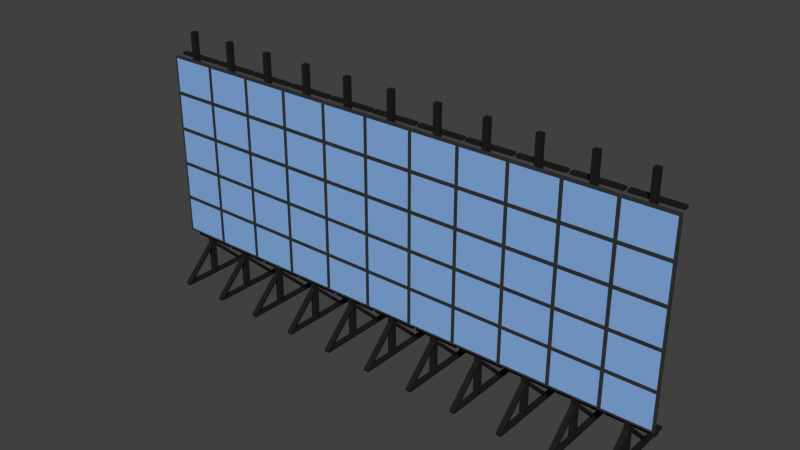 # Source: LambdaVision.blend  (saved by Blender 2.74.0; exported with 4.5.12 LTS)
import bpy
from mathutils import Matrix  # noqa: F401  (used for matrix-valued properties, if any)

bpy.ops.wm.read_factory_settings(use_empty=True)
scene = bpy.context.scene
scene.name = 'Scene'

# ---- collections
col_collection_1 = bpy.data.collections.new('Collection 1'); scene.collection.children.link(col_collection_1)

# ---- materials (node trees are filled in below, after node groups)
mat_metal_black = bpy.data.materials.new('Metal-Black')
mat_metal_black.alpha_threshold = 0.0
mat_metal_black.use_transparent_shadow = False
mat_metal_black.diffuse_color = (0.01467, 0.01467, 0.01467, 1.0)
mat_metal_black.roughness = 0.5
mat_lcd_plasticblack = bpy.data.materials.new('LCD-PlasticBlack')
mat_lcd_plasticblack.alpha_threshold = 0.0
mat_lcd_plasticblack.use_transparent_shadow = False
mat_lcd_plasticblack.diffuse_color = (0.03741, 0.03741, 0.03741, 1.0)
mat_lcd_plasticblack.roughness = 0.5
mat_lcd_plasticblack.specular_intensity = 0.0
mat_lcd_display = bpy.data.materials.new('LCD-Display')
mat_lcd_display.alpha_threshold = 0.0
mat_lcd_display.use_transparent_shadow = False
mat_lcd_display.diffuse_color = (0.2438, 0.4462, 0.8, 1.0)
mat_lcd_display.roughness = 0.5
mat_lcd_display.specular_intensity = 0.0

# ---- material node trees

# ---- world
world_world = bpy.data.worlds.new('World'); scene.world = world_world
world_world.color = (0.05088, 0.05088, 0.05088)
world_world.use_sun_shadow = False
world_world.sun_shadow_jitter_overblur = 0.0
world_world.cycles.sampling_method = 'MANUAL'
world_world.cycles.sample_map_resolution = 256

# ---- meshes
me_lambdavisionsupport = bpy.data.meshes.new('LambdaVisionSupport')
me_lambdavisionsupport.from_pydata([(-0.025, -0.025, 0.025), (-0.025, -0.025, 2.485), (-0.025, 0.025, 0.025), (-0.025, 0.025, 2.485), (0.025, -0.025, 0.025), (0.025, -0.025, 2.485), (0.025, 0.025, 0.025), (0.025, 0.025, 2.485), (-0.025, 0.025, 0.335), (0.025, 0.025, 0.335), (-0.025, 0.345, 0.025), (0.025, 0.345, 0.025), (-0.025, 0.025, 0.3002), (0.025, 0.025, 0.3002), (-0.025, 0.3091, 0.025), (0.025, 0.3091, 0.025), (0.025, -0.025, 0.335), (-0.025, -0.025, 0.335), (0.025, -0.345, 0.025), (-0.025, -0.345, 0.025), (0.025, -0.025, 0.3002), (-0.025, -0.025, 0.3002), (0.025, -0.3091, 0.025), (-0.025, -0.3091, 0.025), (-0.025, -0.565, 0.0), (-0.025, -0.565, 0.025), (-0.025, 0.345, 0.0), (-0.025, 0.345, 0.025), (0.025, -0.565, 0.0), (0.025, -0.565, 0.025), (0.025, 0.345, 0.0), (0.025, 0.345, 0.025)], [], [(1, 3, 2, 0), (3, 7, 6, 2), (7, 5, 4, 6), (5, 1, 0, 4), (5, 7, 3, 1), (11, 9, 13, 15), (15, 13, 12, 14), (19, 17, 21, 23), (8, 10, 14, 12), (9, 11, 10, 8), (23, 21, 20, 22), (16, 18, 22, 20), (17, 19, 18, 16), (25, 27, 26, 24), (27, 31, 30, 26), (31, 29, 28, 30), (29, 25, 24, 28), (24, 26, 30, 28), (29, 31, 27, 25)])
me_lambdavisionsupport.materials.append(mat_metal_black)
me_lambdavisionsupport.use_remesh_preserve_volume = False
me_lambdavisionsupport.use_remesh_preserve_attributes = False
me_lambdavisionsupport.use_mirror_vertex_groups = False
me_lambdavisionsupport.update()
me_lambdavisiondisplay = bpy.data.meshes.new('LambdaVisionDisplay')
me_lambdavisiondisplay.from_pydata([(-1.0, 1.667, -1.0), (-1.0, 1.667, 1.0), (-1.0, 3.667, -1.0), (-1.0, 3.667, 1.0), (1.0, 1.667, -1.0), (1.0, 1.667, 1.0), (1.0, 3.667, -1.0), (1.0, 3.667, 1.0), (0.9355, 3.667, 0.9167), (-0.9355, 3.667, 0.9167), (0.9355, 3.667, -0.9167), (-0.9355, 3.667, -0.9167), (-0.9355, 3.305, 0.9167), (-0.9355, 3.305, -0.9167), (0.9355, 3.305, 0.9167), (0.9355, 3.305, -0.9167)], [], [(1, 3, 2, 0), (2, 3, 9, 11), (7, 5, 4, 6), (5, 1, 0, 4), (0, 2, 6, 4), (5, 7, 3, 1), (6, 10, 8, 7), (3, 7, 8, 9), (6, 2, 11, 10), (11, 9, 12, 13), (13, 12, 14, 15), (10, 11, 13, 15), (8, 10, 15, 14), (9, 8, 14, 12)])
me_lambdavisiondisplay.polygons.foreach_set('material_index', [0, 0, 0, 0, 0, 0, 0, 0, 0, 0, 1, 0, 0, 0])
me_lambdavisiondisplay.materials.append(mat_lcd_plasticblack)
me_lambdavisiondisplay.materials.append(mat_lcd_display)
me_lambdavisiondisplay.use_remesh_preserve_volume = False
me_lambdavisiondisplay.use_remesh_preserve_attributes = False
me_lambdavisiondisplay.use_mirror_vertex_groups = False
me_lambdavisiondisplay.update()
me_cube_005 = bpy.data.meshes.new('Cube.005')
me_cube_005.from_pydata([(-0.05654, -0.05654, -0.05654), (-0.05654, -0.05654, 0.05654), (-0.05654, 0.05654, -0.05654), (-0.05654, 0.05654, 0.05654), (0.05654, -0.05654, -0.05654), (0.05654, -0.05654, 0.05654), (0.05654, 0.05654, -0.05654), (0.05654, 0.05654, 0.05654)], [], [(1, 3, 2, 0), (3, 7, 6, 2), (7, 5, 4, 6), (5, 1, 0, 4), (0, 2, 6, 4), (5, 7, 3, 1)])
me_cube_005.materials.append(mat_metal_black)
me_cube_005.use_remesh_preserve_volume = False
me_cube_005.use_remesh_preserve_attributes = False
me_cube_005.use_mirror_vertex_groups = False
me_cube_005.update()
me_cube_004 = bpy.data.meshes.new('Cube.004')
me_cube_004.from_pydata([(-0.05654, -0.05654, -0.05654), (-0.05654, -0.05654, 0.05654), (-0.05654, 0.05654, -0.05654), (-0.05654, 0.05654, 0.05654), (0.05654, -0.05654, -0.05654), (0.05654, -0.05654, 0.05654), (0.05654, 0.05654, -0.05654), (0.05654, 0.05654, 0.05654)], [], [(1, 3, 2, 0), (3, 7, 6, 2), (7, 5, 4, 6), (5, 1, 0, 4), (0, 2, 6, 4), (5, 7, 3, 1)])
me_cube_004.materials.append(mat_metal_black)
me_cube_004.use_remesh_preserve_volume = False
me_cube_004.use_remesh_preserve_attributes = False
me_cube_004.use_mirror_vertex_groups = False
me_cube_004.update()

# ---- objects
ob_empty = bpy.data.objects.new('Empty', None)
ob_lambdavisionsupport_012 = bpy.data.objects.new('LambdaVisionSupport.012', me_lambdavisionsupport)
ob_cube_090 = bpy.data.objects.new('Cube.090', me_lambdavisiondisplay)
ob_cube_089 = bpy.data.objects.new('Cube.089', me_lambdavisiondisplay)
ob_cube_088 = bpy.data.objects.new('Cube.088', me_lambdavisiondisplay)
ob_cube_087 = bpy.data.objects.new('Cube.087', me_lambdavisiondisplay)
ob_cube_086 = bpy.data.objects.new('Cube.086', me_lambdavisiondisplay)
ob_cube_085 = bpy.data.objects.new('Cube.085', me_cube_005)
ob_cube_084 = bpy.data.objects.new('Cube.084', me_cube_004)
ob_lambdavisionsupport_011 = bpy.data.objects.new('LambdaVisionSupport.011', me_lambdavisionsupport)
ob_cube_083 = bpy.data.objects.new('Cube.083', me_cube_004)
ob_cube_082 = bpy.data.objects.new('Cube.082', me_cube_005)
ob_cube_081 = bpy.data.objects.new('Cube.081', me_lambdavisiondisplay)
ob_cube_080 = bpy.data.objects.new('Cube.080', me_lambdavisiondisplay)
ob_cube_079 = bpy.data.objects.new('Cube.079', me_lambdavisiondisplay)
ob_cube_078 = bpy.data.objects.new('Cube.078', me_lambdavisiondisplay)
ob_cube_077 = bpy.data.objects.new('Cube.077', me_lambdavisiondisplay)
ob_lambdavisionsupport_010 = bpy.data.objects.new('LambdaVisionSupport.010', me_lambdavisionsupport)
ob_cube_076 = bpy.data.objects.new('Cube.076', me_lambdavisiondisplay)
ob_cube_075 = bpy.data.objects.new('Cube.075', me_lambdavisiondisplay)
ob_cube_074 = bpy.data.objects.new('Cube.074', me_lambdavisiondisplay)
ob_cube_073 = bpy.data.objects.new('Cube.073', me_lambdavisiondisplay)
ob_cube_072 = bpy.data.objects.new('Cube.072', me_lambdavisiondisplay)
ob_cube_071 = bpy.data.objects.new('Cube.071', me_cube_005)
ob_cube_070 = bpy.data.objects.new('Cube.070', me_cube_004)
ob_lambdavisionsupport_009 = bpy.data.objects.new('LambdaVisionSupport.009', me_lambdavisionsupport)
ob_cube_069 = bpy.data.objects.new('Cube.069', me_cube_004)
ob_cube_068 = bpy.data.objects.new('Cube.068', me_cube_005)
ob_cube_067 = bpy.data.objects.new('Cube.067', me_lambdavisiondisplay)
ob_cube_066 = bpy.data.objects.new('Cube.066', me_lambdavisiondisplay)
ob_cube_065 = bpy.data.objects.new('Cube.065', me_lambdavisiondisplay)
ob_cube_064 = bpy.data.objects.new('Cube.064', me_lambdavisiondisplay)
ob_cube_063 = bpy.data.objects.new('Cube.063', me_lambdavisiondisplay)
ob_lambdavisionsupport_008 = bpy.data.objects.new('LambdaVisionSupport.008', me_lambdavisionsupport)
ob_cube_062 = bpy.data.objects.new('Cube.062', me_lambdavisiondisplay)
ob_cube_061 = bpy.data.objects.new('Cube.061', me_lambdavisiondisplay)
ob_cube_060 = bpy.data.objects.new('Cube.060', me_lambdavisiondisplay)
ob_cube_059 = bpy.data.objects.new('Cube.059', me_lambdavisiondisplay)
ob_cube_058 = bpy.data.objects.new('Cube.058', me_lambdavisiondisplay)
ob_cube_057 = bpy.data.objects.new('Cube.057', me_cube_005)
ob_cube_056 = bpy.data.objects.new('Cube.056', me_cube_004)
ob_lambdavisionsupport_005 = bpy.data.objects.new('LambdaVisionSupport.005', me_lambdavisionsupport)
ob_cube_041 = bpy.data.objects.new('Cube.041', me_cube_004)
ob_cube_040 = bpy.data.objects.new('Cube.040', me_cube_005)
ob_cube_039 = bpy.data.objects.new('Cube.039', me_lambdavisiondisplay)
ob_cube_038 = bpy.data.objects.new('Cube.038', me_lambdavisiondisplay)
ob_cube_037 = bpy.data.objects.new('Cube.037', me_lambdavisiondisplay)
ob_cube_036 = bpy.data.objects.new('Cube.036', me_lambdavisiondisplay)
ob_cube_035 = bpy.data.objects.new('Cube.035', me_lambdavisiondisplay)
ob_lambdavisionsupport_004 = bpy.data.objects.new('LambdaVisionSupport.004', me_lambdavisionsupport)
ob_cube_034 = bpy.data.objects.new('Cube.034', me_lambdavisiondisplay)
ob_cube_033 = bpy.data.objects.new('Cube.033', me_lambdavisiondisplay)
ob_cube_032 = bpy.data.objects.new('Cube.032', me_lambdavisiondisplay)
ob_cube_031 = bpy.data.objects.new('Cube.031', me_lambdavisiondisplay)
ob_cube_030 = bpy.data.objects.new('Cube.030', me_lambdavisiondisplay)
ob_cube_029 = bpy.data.objects.new('Cube.029', me_cube_005)
ob_cube_028 = bpy.data.objects.new('Cube.028', me_cube_004)
ob_lambdavisionsupport_003 = bpy.data.objects.new('LambdaVisionSupport.003', me_lambdavisionsupport)
ob_cube_027 = bpy.data.objects.new('Cube.027', me_cube_004)
ob_cube_026 = bpy.data.objects.new('Cube.026', me_cube_005)
ob_cube_025 = bpy.data.objects.new('Cube.025', me_lambdavisiondisplay)
ob_cube_024 = bpy.data.objects.new('Cube.024', me_lambdavisiondisplay)
ob_cube_023 = bpy.data.objects.new('Cube.023', me_lambdavisiondisplay)
ob_cube_022 = bpy.data.objects.new('Cube.022', me_lambdavisiondisplay)
ob_cube_021 = bpy.data.objects.new('Cube.021', me_lambdavisiondisplay)
ob_lambdavisionsupport_002 = bpy.data.objects.new('LambdaVisionSupport.002', me_lambdavisionsupport)
ob_cube_020 = bpy.data.objects.new('Cube.020', me_lambdavisiondisplay)
ob_cube_019 = bpy.data.objects.new('Cube.019', me_lambdavisiondisplay)
ob_cube_018 = bpy.data.objects.new('Cube.018', me_lambdavisiondisplay)
ob_cube_017 = bpy.data.objects.new('Cube.017', me_lambdavisiondisplay)
ob_cube_016 = bpy.data.objects.new('Cube.016', me_lambdavisiondisplay)
ob_cube_015 = bpy.data.objects.new('Cube.015', me_cube_005)
ob_cube_014 = bpy.data.objects.new('Cube.014', me_cube_004)
ob_lambdavisionsupport_001 = bpy.data.objects.new('LambdaVisionSupport.001', me_lambdavisionsupport)
ob_cube_013 = bpy.data.objects.new('Cube.013', me_cube_004)
ob_cube_012 = bpy.data.objects.new('Cube.012', me_cube_005)
ob_cube_011 = bpy.data.objects.new('Cube.011', me_lambdavisiondisplay)
ob_cube_010 = bpy.data.objects.new('Cube.010', me_lambdavisiondisplay)
ob_cube_009 = bpy.data.objects.new('Cube.009', me_lambdavisiondisplay)
ob_cube_008 = bpy.data.objects.new('Cube.008', me_lambdavisiondisplay)
ob_cube_007 = bpy.data.objects.new('Cube.007', me_lambdavisiondisplay)
ob_lambdavisionsupport = bpy.data.objects.new('LambdaVisionSupport', me_lambdavisionsupport)
ob_cube_006 = bpy.data.objects.new('Cube.006', me_lambdavisiondisplay)
ob_cube_005 = bpy.data.objects.new('Cube.005', me_lambdavisiondisplay)
ob_cube_004 = bpy.data.objects.new('Cube.004', me_lambdavisiondisplay)
ob_cube_001 = bpy.data.objects.new('Cube.001', me_lambdavisiondisplay)
ob_cube = bpy.data.objects.new('Cube', me_lambdavisiondisplay)
ob_cube_003 = bpy.data.objects.new('Cube.003', me_cube_005)
ob_cube_002 = bpy.data.objects.new('Cube.002', me_cube_004)

# ---- transforms, parenting, visibility, modifiers, constraints
ob_empty.location = (0.0, 0.0, 0.0)
ob_empty.rotation_euler = (1.571, 0.0, 0.0)
ob_empty.empty_image_offset = (0.0, 0.0)
ob_empty.lineart.crease_threshold = 0.0
ob_lambdavisionsupport_012.parent = ob_empty
ob_lambdavisionsupport_012.matrix_parent_inverse = Matrix(((1.0, 0.0, 0.0, 0.0), (0.0, -4.371e-08, 1.0, 0.0), (0.0, -1.0, -4.371e-08, 0.0), (0.0, 0.0, 0.0, 1.0)))
ob_lambdavisionsupport_012.location = (2.325, -3.511e-07, 0.0)
ob_lambdavisionsupport_012.rotation_euler = (0.0, -0.0, 3.142)
ob_lambdavisionsupport_012.lineart.crease_threshold = 0.0
ob_cube_090.parent = ob_lambdavisionsupport_012
ob_cube_090.location = (0.0, 0.0, 2.044)
ob_cube_090.scale = (0.2325, 0.015, 0.18)
ob_cube_090.lineart.crease_threshold = 0.0
ob_cube_089.parent = ob_lambdavisionsupport_012
ob_cube_089.location = (0.0, 0.0, 1.684)
ob_cube_089.scale = (0.2325, 0.015, 0.18)
ob_cube_089.lineart.crease_threshold = 0.0
ob_cube_088.parent = ob_lambdavisionsupport_012
ob_cube_088.location = (0.0, 0.0, 1.324)
ob_cube_088.scale = (0.2325, 0.015, 0.18)
ob_cube_088.lineart.crease_threshold = 0.0
ob_cube_087.parent = ob_lambdavisionsupport_012
ob_cube_087.location = (0.0, 0.0, 0.9643)
ob_cube_087.scale = (0.2325, 0.015, 0.18)
ob_cube_087.lineart.crease_threshold = 0.0
ob_cube_086.parent = ob_lambdavisionsupport_012
ob_cube_086.location = (0.0, 0.0, 0.6043)
ob_cube_086.scale = (0.2325, 0.015, 0.18)
ob_cube_086.lineart.crease_threshold = 0.0
ob_cube_085.parent = ob_lambdavisionsupport_012
ob_cube_085.location = (0.0, -0.05, 0.351)
ob_cube_085.scale = (3.847, 0.4421, 0.2211)
ob_cube_085.lineart.crease_threshold = 0.0
ob_cube_084.parent = ob_lambdavisionsupport_012
ob_cube_084.location = (0.0, -0.05, 2.231)
ob_cube_084.scale = (3.847, 0.4421, 0.2211)
ob_cube_084.lineart.crease_threshold = 0.0
ob_lambdavisionsupport_011.parent = ob_empty
ob_lambdavisionsupport_011.matrix_parent_inverse = Matrix(((1.0, 0.0, 0.0, 0.0), (0.0, -4.371e-08, 1.0, 0.0), (0.0, -1.0, -4.371e-08, 0.0), (0.0, 0.0, 0.0, 1.0)))
ob_lambdavisionsupport_011.location = (1.86, -2.809e-07, 0.0)
ob_lambdavisionsupport_011.rotation_euler = (0.0, -0.0, 3.142)
ob_lambdavisionsupport_011.lineart.crease_threshold = 0.0
ob_cube_083.parent = ob_lambdavisionsupport_011
ob_cube_083.location = (0.0, -0.05, 2.231)
ob_cube_083.scale = (3.847, 0.4421, 0.2211)
ob_cube_083.lineart.crease_threshold = 0.0
ob_cube_082.parent = ob_lambdavisionsupport_011
ob_cube_082.location = (0.0, -0.05, 0.351)
ob_cube_082.scale = (3.847, 0.4421, 0.2211)
ob_cube_082.lineart.crease_threshold = 0.0
ob_cube_081.parent = ob_lambdavisionsupport_011
ob_cube_081.location = (0.0, 0.0, 0.6043)
ob_cube_081.scale = (0.2325, 0.015, 0.18)
ob_cube_081.lineart.crease_threshold = 0.0
ob_cube_080.parent = ob_lambdavisionsupport_011
ob_cube_080.location = (0.0, 0.0, 0.9643)
ob_cube_080.scale = (0.2325, 0.015, 0.18)
ob_cube_080.lineart.crease_threshold = 0.0
ob_cube_079.parent = ob_lambdavisionsupport_011
ob_cube_079.location = (0.0, 0.0, 1.324)
ob_cube_079.scale = (0.2325, 0.015, 0.18)
ob_cube_079.lineart.crease_threshold = 0.0
ob_cube_078.parent = ob_lambdavisionsupport_011
ob_cube_078.location = (0.0, 0.0, 1.684)
ob_cube_078.scale = (0.2325, 0.015, 0.18)
ob_cube_078.lineart.crease_threshold = 0.0
ob_cube_077.parent = ob_lambdavisionsupport_011
ob_cube_077.location = (0.0, 0.0, 2.044)
ob_cube_077.scale = (0.2325, 0.015, 0.18)
ob_cube_077.lineart.crease_threshold = 0.0
ob_lambdavisionsupport_010.parent = ob_empty
ob_lambdavisionsupport_010.matrix_parent_inverse = Matrix(((1.0, 0.0, 0.0, 0.0), (0.0, -4.371e-08, 1.0, 0.0), (0.0, -1.0, -4.371e-08, 0.0), (0.0, 0.0, 0.0, 1.0)))
ob_lambdavisionsupport_010.location = (1.395, -2.106e-07, 0.0)
ob_lambdavisionsupport_010.rotation_euler = (0.0, -0.0, 3.142)
ob_lambdavisionsupport_010.lineart.crease_threshold = 0.0
ob_cube_076.parent = ob_lambdavisionsupport_010
ob_cube_076.location = (0.0, 0.0, 2.044)
ob_cube_076.scale = (0.2325, 0.015, 0.18)
ob_cube_076.lineart.crease_threshold = 0.0
ob_cube_075.parent = ob_lambdavisionsupport_010
ob_cube_075.location = (0.0, 0.0, 1.684)
ob_cube_075.scale = (0.2325, 0.015, 0.18)
ob_cube_075.lineart.crease_threshold = 0.0
ob_cube_074.parent = ob_lambdavisionsupport_010
ob_cube_074.location = (0.0, 0.0, 1.324)
ob_cube_074.scale = (0.2325, 0.015, 0.18)
ob_cube_074.lineart.crease_threshold = 0.0
ob_cube_073.parent = ob_lambdavisionsupport_010
ob_cube_073.location = (0.0, 0.0, 0.9643)
ob_cube_073.scale = (0.2325, 0.015, 0.18)
ob_cube_073.lineart.crease_threshold = 0.0
ob_cube_072.parent = ob_lambdavisionsupport_010
ob_cube_072.location = (0.0, 0.0, 0.6043)
ob_cube_072.scale = (0.2325, 0.015, 0.18)
ob_cube_072.lineart.crease_threshold = 0.0
ob_cube_071.parent = ob_lambdavisionsupport_010
ob_cube_071.location = (0.0, -0.05, 0.351)
ob_cube_071.scale = (3.847, 0.4421, 0.2211)
ob_cube_071.lineart.crease_threshold = 0.0
ob_cube_070.parent = ob_lambdavisionsupport_010
ob_cube_070.location = (0.0, -0.05, 2.231)
ob_cube_070.scale = (3.847, 0.4421, 0.2211)
ob_cube_070.lineart.crease_threshold = 0.0
ob_lambdavisionsupport_009.parent = ob_empty
ob_lambdavisionsupport_009.matrix_parent_inverse = Matrix(((1.0, 0.0, 0.0, 0.0), (0.0, -4.371e-08, 1.0, 0.0), (0.0, -1.0, -4.371e-08, 0.0), (0.0, 0.0, 0.0, 1.0)))
ob_lambdavisionsupport_009.location = (0.93, -1.404e-07, 0.0)
ob_lambdavisionsupport_009.rotation_euler = (0.0, -0.0, 3.142)
ob_lambdavisionsupport_009.lineart.crease_threshold = 0.0
ob_cube_069.parent = ob_lambdavisionsupport_009
ob_cube_069.location = (0.0, -0.05, 2.231)
ob_cube_069.scale = (3.847, 0.4421, 0.2211)
ob_cube_069.lineart.crease_threshold = 0.0
ob_cube_068.parent = ob_lambdavisionsupport_009
ob_cube_068.location = (0.0, -0.05, 0.351)
ob_cube_068.scale = (3.847, 0.4421, 0.2211)
ob_cube_068.lineart.crease_threshold = 0.0
ob_cube_067.parent = ob_lambdavisionsupport_009
ob_cube_067.location = (0.0, 0.0, 0.6043)
ob_cube_067.scale = (0.2325, 0.015, 0.18)
ob_cube_067.lineart.crease_threshold = 0.0
ob_cube_066.parent = ob_lambdavisionsupport_009
ob_cube_066.location = (0.0, 0.0, 0.9643)
ob_cube_066.scale = (0.2325, 0.015, 0.18)
ob_cube_066.lineart.crease_threshold = 0.0
ob_cube_065.parent = ob_lambdavisionsupport_009
ob_cube_065.location = (0.0, 0.0, 1.324)
ob_cube_065.scale = (0.2325, 0.015, 0.18)
ob_cube_065.lineart.crease_threshold = 0.0
ob_cube_064.parent = ob_lambdavisionsupport_009
ob_cube_064.location = (0.0, 0.0, 1.684)
ob_cube_064.scale = (0.2325, 0.015, 0.18)
ob_cube_064.lineart.crease_threshold = 0.0
ob_cube_063.parent = ob_lambdavisionsupport_009
ob_cube_063.location = (0.0, 0.0, 2.044)
ob_cube_063.scale = (0.2325, 0.015, 0.18)
ob_cube_063.lineart.crease_threshold = 0.0
ob_lambdavisionsupport_008.parent = ob_empty
ob_lambdavisionsupport_008.matrix_parent_inverse = Matrix(((1.0, 0.0, 0.0, 0.0), (0.0, -4.371e-08, 1.0, 0.0), (0.0, -1.0, -4.371e-08, 0.0), (0.0, 0.0, 0.0, 1.0)))
ob_lambdavisionsupport_008.location = (0.465, -7.021e-08, 0.0)
ob_lambdavisionsupport_008.rotation_euler = (0.0, -0.0, 3.142)
ob_lambdavisionsupport_008.lineart.crease_threshold = 0.0
ob_cube_062.parent = ob_lambdavisionsupport_008
ob_cube_062.location = (0.0, 0.0, 2.044)
ob_cube_062.scale = (0.2325, 0.015, 0.18)
ob_cube_062.lineart.crease_threshold = 0.0
ob_cube_061.parent = ob_lambdavisionsupport_008
ob_cube_061.location = (0.0, 0.0, 1.684)
ob_cube_061.scale = (0.2325, 0.015, 0.18)
ob_cube_061.lineart.crease_threshold = 0.0
ob_cube_060.parent = ob_lambdavisionsupport_008
ob_cube_060.location = (0.0, 0.0, 1.324)
ob_cube_060.scale = (0.2325, 0.015, 0.18)
ob_cube_060.lineart.crease_threshold = 0.0
ob_cube_059.parent = ob_lambdavisionsupport_008
ob_cube_059.location = (0.0, 0.0, 0.9643)
ob_cube_059.scale = (0.2325, 0.015, 0.18)
ob_cube_059.lineart.crease_threshold = 0.0
ob_cube_058.parent = ob_lambdavisionsupport_008
ob_cube_058.location = (0.0, 0.0, 0.6043)
ob_cube_058.scale = (0.2325, 0.015, 0.18)
ob_cube_058.lineart.crease_threshold = 0.0
ob_cube_057.parent = ob_lambdavisionsupport_008
ob_cube_057.location = (0.0, -0.05, 0.351)
ob_cube_057.scale = (3.847, 0.4421, 0.2211)
ob_cube_057.lineart.crease_threshold = 0.0
ob_cube_056.parent = ob_lambdavisionsupport_008
ob_cube_056.location = (0.0, -0.05, 2.231)
ob_cube_056.scale = (3.847, 0.4421, 0.2211)
ob_cube_056.lineart.crease_threshold = 0.0
ob_lambdavisionsupport_005.parent = ob_empty
ob_lambdavisionsupport_005.matrix_parent_inverse = Matrix(((1.0, 0.0, 0.0, 0.0), (0.0, -4.371e-08, 1.0, 0.0), (0.0, -1.0, -4.371e-08, 0.0), (0.0, 0.0, 0.0, 1.0)))
ob_lambdavisionsupport_005.location = (-2.325, 3.511e-07, 0.0)
ob_lambdavisionsupport_005.rotation_euler = (0.0, -0.0, 3.142)
ob_lambdavisionsupport_005.lineart.crease_threshold = 0.0
ob_cube_041.parent = ob_lambdavisionsupport_005
ob_cube_041.location = (0.0, -0.05, 2.231)
ob_cube_041.scale = (3.847, 0.4421, 0.2211)
ob_cube_041.lineart.crease_threshold = 0.0
ob_cube_040.parent = ob_lambdavisionsupport_005
ob_cube_040.location = (0.0, -0.05, 0.351)
ob_cube_040.scale = (3.847, 0.4421, 0.2211)
ob_cube_040.lineart.crease_threshold = 0.0
ob_cube_039.parent = ob_lambdavisionsupport_005
ob_cube_039.location = (0.0, 0.0, 0.6043)
ob_cube_039.scale = (0.2325, 0.015, 0.18)
ob_cube_039.lineart.crease_threshold = 0.0
ob_cube_038.parent = ob_lambdavisionsupport_005
ob_cube_038.location = (0.0, 0.0, 0.9643)
ob_cube_038.scale = (0.2325, 0.015, 0.18)
ob_cube_038.lineart.crease_threshold = 0.0
ob_cube_037.parent = ob_lambdavisionsupport_005
ob_cube_037.location = (0.0, 0.0, 1.324)
ob_cube_037.scale = (0.2325, 0.015, 0.18)
ob_cube_037.lineart.crease_threshold = 0.0
ob_cube_036.parent = ob_lambdavisionsupport_005
ob_cube_036.location = (0.0, 0.0, 1.684)
ob_cube_036.scale = (0.2325, 0.015, 0.18)
ob_cube_036.lineart.crease_threshold = 0.0
ob_cube_035.parent = ob_lambdavisionsupport_005
ob_cube_035.location = (0.0, 0.0, 2.044)
ob_cube_035.scale = (0.2325, 0.015, 0.18)
ob_cube_035.lineart.crease_threshold = 0.0
ob_lambdavisionsupport_004.parent = ob_empty
ob_lambdavisionsupport_004.matrix_parent_inverse = Matrix(((1.0, 0.0, 0.0, 0.0), (0.0, -4.371e-08, 1.0, 0.0), (0.0, -1.0, -4.371e-08, 0.0), (0.0, 0.0, 0.0, 1.0)))
ob_lambdavisionsupport_004.location = (-1.86, 2.809e-07, 0.0)
ob_lambdavisionsupport_004.rotation_euler = (0.0, -0.0, 3.142)
ob_lambdavisionsupport_004.lineart.crease_threshold = 0.0
ob_cube_034.parent = ob_lambdavisionsupport_004
ob_cube_034.location = (0.0, 0.0, 2.044)
ob_cube_034.scale = (0.2325, 0.015, 0.18)
ob_cube_034.lineart.crease_threshold = 0.0
ob_cube_033.parent = ob_lambdavisionsupport_004
ob_cube_033.location = (0.0, 0.0, 1.684)
ob_cube_033.scale = (0.2325, 0.015, 0.18)
ob_cube_033.lineart.crease_threshold = 0.0
ob_cube_032.parent = ob_lambdavisionsupport_004
ob_cube_032.location = (0.0, 0.0, 1.324)
ob_cube_032.scale = (0.2325, 0.015, 0.18)
ob_cube_032.lineart.crease_threshold = 0.0
ob_cube_031.parent = ob_lambdavisionsupport_004
ob_cube_031.location = (0.0, 0.0, 0.9643)
ob_cube_031.scale = (0.2325, 0.015, 0.18)
ob_cube_031.lineart.crease_threshold = 0.0
ob_cube_030.parent = ob_lambdavisionsupport_004
ob_cube_030.location = (0.0, 0.0, 0.6043)
ob_cube_030.scale = (0.2325, 0.015, 0.18)
ob_cube_030.lineart.crease_threshold = 0.0
ob_cube_029.parent = ob_lambdavisionsupport_004
ob_cube_029.location = (0.0, -0.05, 0.351)
ob_cube_029.scale = (3.847, 0.4421, 0.2211)
ob_cube_029.lineart.crease_threshold = 0.0
ob_cube_028.parent = ob_lambdavisionsupport_004
ob_cube_028.location = (0.0, -0.05, 2.231)
ob_cube_028.scale = (3.847, 0.4421, 0.2211)
ob_cube_028.lineart.crease_threshold = 0.0
ob_lambdavisionsupport_003.parent = ob_empty
ob_lambdavisionsupport_003.matrix_parent_inverse = Matrix(((1.0, 0.0, 0.0, 0.0), (0.0, -4.371e-08, 1.0, 0.0), (0.0, -1.0, -4.371e-08, 0.0), (0.0, 0.0, 0.0, 1.0)))
ob_lambdavisionsupport_003.location = (-1.395, 2.106e-07, 0.0)
ob_lambdavisionsupport_003.rotation_euler = (0.0, -0.0, 3.142)
ob_lambdavisionsupport_003.lineart.crease_threshold = 0.0
ob_cube_027.parent = ob_lambdavisionsupport_003
ob_cube_027.location = (0.0, -0.05, 2.231)
ob_cube_027.scale = (3.847, 0.4421, 0.2211)
ob_cube_027.lineart.crease_threshold = 0.0
ob_cube_026.parent = ob_lambdavisionsupport_003
ob_cube_026.location = (0.0, -0.05, 0.351)
ob_cube_026.scale = (3.847, 0.4421, 0.2211)
ob_cube_026.lineart.crease_threshold = 0.0
ob_cube_025.parent = ob_lambdavisionsupport_003
ob_cube_025.location = (0.0, 0.0, 0.6043)
ob_cube_025.scale = (0.2325, 0.015, 0.18)
ob_cube_025.lineart.crease_threshold = 0.0
ob_cube_024.parent = ob_lambdavisionsupport_003
ob_cube_024.location = (0.0, 0.0, 0.9643)
ob_cube_024.scale = (0.2325, 0.015, 0.18)
ob_cube_024.lineart.crease_threshold = 0.0
ob_cube_023.parent = ob_lambdavisionsupport_003
ob_cube_023.location = (0.0, 0.0, 1.324)
ob_cube_023.scale = (0.2325, 0.015, 0.18)
ob_cube_023.lineart.crease_threshold = 0.0
ob_cube_022.parent = ob_lambdavisionsupport_003
ob_cube_022.location = (0.0, 0.0, 1.684)
ob_cube_022.scale = (0.2325, 0.015, 0.18)
ob_cube_022.lineart.crease_threshold = 0.0
ob_cube_021.parent = ob_lambdavisionsupport_003
ob_cube_021.location = (0.0, 0.0, 2.044)
ob_cube_021.scale = (0.2325, 0.015, 0.18)
ob_cube_021.lineart.crease_threshold = 0.0
ob_lambdavisionsupport_002.parent = ob_empty
ob_lambdavisionsupport_002.matrix_parent_inverse = Matrix(((1.0, 0.0, 0.0, 0.0), (0.0, -4.371e-08, 1.0, 0.0), (0.0, -1.0, -4.371e-08, 0.0), (0.0, 0.0, 0.0, 1.0)))
ob_lambdavisionsupport_002.location = (-0.93, 1.404e-07, 0.0)
ob_lambdavisionsupport_002.rotation_euler = (0.0, -0.0, 3.142)
ob_lambdavisionsupport_002.lineart.crease_threshold = 0.0
ob_cube_020.parent = ob_lambdavisionsupport_002
ob_cube_020.location = (0.0, 0.0, 2.044)
ob_cube_020.scale = (0.2325, 0.015, 0.18)
ob_cube_020.lineart.crease_threshold = 0.0
ob_cube_019.parent = ob_lambdavisionsupport_002
ob_cube_019.location = (0.0, 0.0, 1.684)
ob_cube_019.scale = (0.2325, 0.015, 0.18)
ob_cube_019.lineart.crease_threshold = 0.0
ob_cube_018.parent = ob_lambdavisionsupport_002
ob_cube_018.location = (0.0, 0.0, 1.324)
ob_cube_018.scale = (0.2325, 0.015, 0.18)
ob_cube_018.lineart.crease_threshold = 0.0
ob_cube_017.parent = ob_lambdavisionsupport_002
ob_cube_017.location = (0.0, 0.0, 0.9643)
ob_cube_017.scale = (0.2325, 0.015, 0.18)
ob_cube_017.lineart.crease_threshold = 0.0
ob_cube_016.parent = ob_lambdavisionsupport_002
ob_cube_016.location = (0.0, 0.0, 0.6043)
ob_cube_016.scale = (0.2325, 0.015, 0.18)
ob_cube_016.lineart.crease_threshold = 0.0
ob_cube_015.parent = ob_lambdavisionsupport_002
ob_cube_015.location = (0.0, -0.05, 0.351)
ob_cube_015.scale = (3.847, 0.4421, 0.2211)
ob_cube_015.lineart.crease_threshold = 0.0
ob_cube_014.parent = ob_lambdavisionsupport_002
ob_cube_014.location = (0.0, -0.05, 2.231)
ob_cube_014.scale = (3.847, 0.4421, 0.2211)
ob_cube_014.lineart.crease_threshold = 0.0
ob_lambdavisionsupport_001.parent = ob_empty
ob_lambdavisionsupport_001.matrix_parent_inverse = Matrix(((1.0, 0.0, 0.0, 0.0), (0.0, -4.371e-08, 1.0, 0.0), (0.0, -1.0, -4.371e-08, 0.0), (0.0, 0.0, 0.0, 1.0)))
ob_lambdavisionsupport_001.location = (-0.465, 7.021e-08, 0.0)
ob_lambdavisionsupport_001.rotation_euler = (0.0, -0.0, 3.142)
ob_lambdavisionsupport_001.lineart.crease_threshold = 0.0
ob_cube_013.parent = ob_lambdavisionsupport_001
ob_cube_013.location = (0.0, -0.05, 2.231)
ob_cube_013.scale = (3.847, 0.4421, 0.2211)
ob_cube_013.lineart.crease_threshold = 0.0
ob_cube_012.parent = ob_lambdavisionsupport_001
ob_cube_012.location = (0.0, -0.05, 0.351)
ob_cube_012.scale = (3.847, 0.4421, 0.2211)
ob_cube_012.lineart.crease_threshold = 0.0
ob_cube_011.parent = ob_lambdavisionsupport_001
ob_cube_011.location = (0.0, 0.0, 0.6043)
ob_cube_011.scale = (0.2325, 0.015, 0.18)
ob_cube_011.lineart.crease_threshold = 0.0
ob_cube_010.parent = ob_lambdavisionsupport_001
ob_cube_010.location = (0.0, 0.0, 0.9643)
ob_cube_010.scale = (0.2325, 0.015, 0.18)
ob_cube_010.lineart.crease_threshold = 0.0
ob_cube_009.parent = ob_lambdavisionsupport_001
ob_cube_009.location = (0.0, 0.0, 1.324)
ob_cube_009.scale = (0.2325, 0.015, 0.18)
ob_cube_009.lineart.crease_threshold = 0.0
ob_cube_008.parent = ob_lambdavisionsupport_001
ob_cube_008.location = (0.0, 0.0, 1.684)
ob_cube_008.scale = (0.2325, 0.015, 0.18)
ob_cube_008.lineart.crease_threshold = 0.0
ob_cube_007.parent = ob_lambdavisionsupport_001
ob_cube_007.location = (0.0, 0.0, 2.044)
ob_cube_007.scale = (0.2325, 0.015, 0.18)
ob_cube_007.lineart.crease_threshold = 0.0
ob_lambdavisionsupport.parent = ob_empty
ob_lambdavisionsupport.matrix_parent_inverse = Matrix(((1.0, 0.0, 0.0, 0.0), (0.0, -4.371e-08, 1.0, 0.0), (0.0, -1.0, -4.371e-08, 0.0), (0.0, 0.0, 0.0, 1.0)))
ob_lambdavisionsupport.location = (0.0, 0.0, 0.0)
ob_lambdavisionsupport.rotation_euler = (0.0, -0.0, 3.142)
ob_lambdavisionsupport.lineart.crease_threshold = 0.0
ob_cube_006.parent = ob_lambdavisionsupport
ob_cube_006.location = (0.0, 0.0, 2.044)
ob_cube_006.scale = (0.2325, 0.015, 0.18)
ob_cube_006.lineart.crease_threshold = 0.0
ob_cube_005.parent = ob_lambdavisionsupport
ob_cube_005.location = (0.0, 0.0, 1.684)
ob_cube_005.scale = (0.2325, 0.015, 0.18)
ob_cube_005.lineart.crease_threshold = 0.0
ob_cube_004.parent = ob_lambdavisionsupport
ob_cube_004.location = (0.0, 0.0, 1.324)
ob_cube_004.scale = (0.2325, 0.015, 0.18)
ob_cube_004.lineart.crease_threshold = 0.0
ob_cube_001.parent = ob_lambdavisionsupport
ob_cube_001.location = (0.0, 0.0, 0.9643)
ob_cube_001.scale = (0.2325, 0.015, 0.18)
ob_cube_001.lineart.crease_threshold = 0.0
ob_cube.parent = ob_lambdavisionsupport
ob_cube.location = (0.0, 0.0, 0.6043)
ob_cube.scale = (0.2325, 0.015, 0.18)
ob_cube.lineart.crease_threshold = 0.0
ob_cube_003.parent = ob_lambdavisionsupport
ob_cube_003.location = (0.0, -0.05, 0.351)
ob_cube_003.scale = (3.847, 0.4421, 0.2211)
ob_cube_003.lineart.crease_threshold = 0.0
ob_cube_002.parent = ob_lambdavisionsupport
ob_cube_002.location = (0.0, -0.05, 2.231)
ob_cube_002.scale = (3.847, 0.4421, 0.2211)
ob_cube_002.lineart.crease_threshold = 0.0

# ---- collection membership
col_collection_1.objects.link(ob_empty)
col_collection_1.objects.link(ob_lambdavisionsupport_012)
col_collection_1.objects.link(ob_cube_090)
col_collection_1.objects.link(ob_cube_089)
col_collection_1.objects.link(ob_cube_088)
col_collection_1.objects.link(ob_cube_087)
col_collection_1.objects.link(ob_cube_086)
col_collection_1.objects.link(ob_cube_085)
col_collection_1.objects.link(ob_cube_084)
col_collection_1.objects.link(ob_lambdavisionsupport_011)
col_collection_1.objects.link(ob_cube_083)
col_collection_1.objects.link(ob_cube_082)
col_collection_1.objects.link(ob_cube_081)
col_collection_1.objects.link(ob_cube_080)
col_collection_1.objects.link(ob_cube_079)
col_collection_1.objects.link(ob_cube_078)
col_collection_1.objects.link(ob_cube_077)
col_collection_1.objects.link(ob_lambdavisionsupport_010)
col_collection_1.objects.link(ob_cube_076)
col_collection_1.objects.link(ob_cube_075)
col_collection_1.objects.link(ob_cube_074)
col_collection_1.objects.link(ob_cube_073)
col_collection_1.objects.link(ob_cube_072)
col_collection_1.objects.link(ob_cube_071)
col_collection_1.objects.link(ob_cube_070)
col_collection_1.objects.link(ob_lambdavisionsupport_009)
col_collection_1.objects.link(ob_cube_069)
col_collection_1.objects.link(ob_cube_068)
col_collection_1.objects.link(ob_cube_067)
col_collection_1.objects.link(ob_cube_066)
col_collection_1.objects.link(ob_cube_065)
col_collection_1.objects.link(ob_cube_064)
col_collection_1.objects.link(ob_cube_063)
col_collection_1.objects.link(ob_lambdavisionsupport_008)
col_collection_1.objects.link(ob_cube_062)
col_collection_1.objects.link(ob_cube_061)
col_collection_1.objects.link(ob_cube_060)
col_collection_1.objects.link(ob_cube_059)
col_collection_1.objects.link(ob_cube_058)
col_collection_1.objects.link(ob_cube_057)
col_collection_1.objects.link(ob_cube_056)
col_collection_1.objects.link(ob_lambdavisionsupport_005)
col_collection_1.objects.link(ob_cube_041)
col_collection_1.objects.link(ob_cube_040)
col_collection_1.objects.link(ob_cube_039)
col_collection_1.objects.link(ob_cube_038)
col_collection_1.objects.link(ob_cube_037)
col_collection_1.objects.link(ob_cube_036)
col_collection_1.objects.link(ob_cube_035)
col_collection_1.objects.link(ob_lambdavisionsupport_004)
col_collection_1.objects.link(ob_cube_034)
col_collection_1.objects.link(ob_cube_033)
col_collection_1.objects.link(ob_cube_032)
col_collection_1.objects.link(ob_cube_031)
col_collection_1.objects.link(ob_cube_030)
col_collection_1.objects.link(ob_cube_029)
col_collection_1.objects.link(ob_cube_028)
col_collection_1.objects.link(ob_lambdavisionsupport_003)
col_collection_1.objects.link(ob_cube_027)
col_collection_1.objects.link(ob_cube_026)
col_collection_1.objects.link(ob_cube_025)
col_collection_1.objects.link(ob_cube_024)
col_collection_1.objects.link(ob_cube_023)
col_collection_1.objects.link(ob_cube_022)
col_collection_1.objects.link(ob_cube_021)
col_collection_1.objects.link(ob_lambdavisionsupport_002)
col_collection_1.objects.link(ob_cube_020)
col_collection_1.objects.link(ob_cube_019)
col_collection_1.objects.link(ob_cube_018)
col_collection_1.objects.link(ob_cube_017)
col_collection_1.objects.link(ob_cube_016)
col_collection_1.objects.link(ob_cube_015)
col_collection_1.objects.link(ob_cube_014)
col_collection_1.objects.link(ob_lambdavisionsupport_001)
col_collection_1.objects.link(ob_cube_013)
col_collection_1.objects.link(ob_cube_012)
col_collection_1.objects.link(ob_cube_011)
col_collection_1.objects.link(ob_cube_010)
col_collection_1.objects.link(ob_cube_009)
col_collection_1.objects.link(ob_cube_008)
col_collection_1.objects.link(ob_cube_007)
col_collection_1.objects.link(ob_lambdavisionsupport)
col_collection_1.objects.link(ob_cube_006)
col_collection_1.objects.link(ob_cube_005)
col_collection_1.objects.link(ob_cube_004)
col_collection_1.objects.link(ob_cube_001)
col_collection_1.objects.link(ob_cube)
col_collection_1.objects.link(ob_cube_003)
col_collection_1.objects.link(ob_cube_002)

# ---- scene / render settings (as saved in the file)
scene.frame_start = 1; scene.frame_end = 250; scene.frame_set(1)
scene.render.engine = 'BLENDER_EEVEE_NEXT'
scene.render.resolution_percentage = 50
scene.render.dither_intensity = 0.0
scene.cycles.use_denoising = False
scene.cycles.samples = 10
scene.cycles.sampling_pattern = 'TABULATED_SOBOL'
scene.cycles.light_sampling_threshold = 0.0
scene.cycles.use_adaptive_sampling = False
scene.cycles.use_light_tree = False
scene.cycles.blur_glossy = 0.0
scene.cycles.pixel_filter_type = 'GAUSSIAN'
scene.cycles.sample_clamp_indirect = 0.0
scene.view_settings.view_transform = 'Standard'
bpy.context.view_layer.update()

# ---- added for rendering (the .blend has no active camera and no usable light): camera, sun
cam_auto = bpy.data.cameras.new('AutoCamera')
cam_auto.lens = 50.0
cam_auto.sensor_width = 36.0
cam_auto.clip_end = 1000.0
ob_auto_camera = bpy.data.objects.new('AutoCamera', cam_auto)
scene.collection.objects.link(ob_auto_camera)
ob_auto_camera.location = (5.32841, -6.28409, 5.50523)
ob_auto_camera.rotation_euler = (1.09748, -7.21219e-08, 0.694738)
scene.camera = ob_auto_camera
light_auto_sun = bpy.data.lights.new('AutoSun', 'SUN')
light_auto_sun.energy = 3.0
light_auto_sun.angle = 0.0523599
ob_auto_sun = bpy.data.objects.new('AutoSun', light_auto_sun)
scene.collection.objects.link(ob_auto_sun)
ob_auto_sun.rotation_euler = (0.872665, 0.174533, 0.523599)
bpy.context.view_layer.update()
